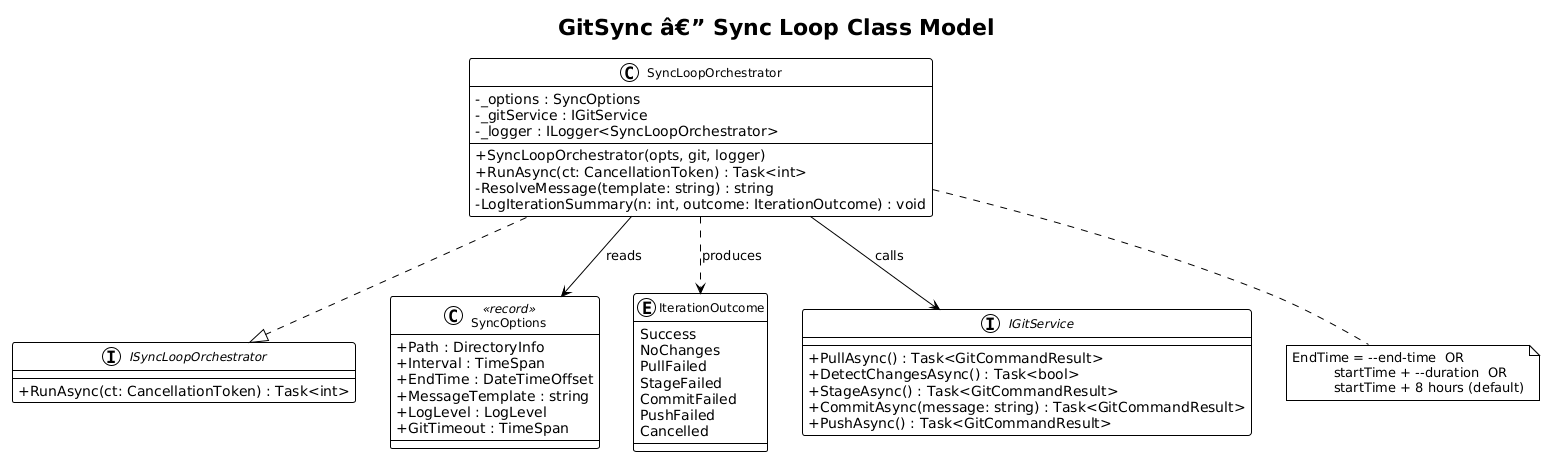

The diagram above was rendered by PlantUML. Its source (embedded in the PNG):
@startuml
!theme plain
skinparam classAttributeIconSize 0
skinparam classFontSize 12

title GitSync â€” Sync Loop Class Model

interface ISyncLoopOrchestrator {
    +RunAsync(ct: CancellationToken) : Task<int>
}

class SyncLoopOrchestrator {
    -_options : SyncOptions
    -_gitService : IGitService
    -_logger : ILogger<SyncLoopOrchestrator>
    +SyncLoopOrchestrator(opts, git, logger)
    +RunAsync(ct: CancellationToken) : Task<int>
    -ResolveMessage(template: string) : string
    -LogIterationSummary(n: int, outcome: IterationOutcome) : void
}

class SyncOptions <<record>> {
    +Path : DirectoryInfo
    +Interval : TimeSpan
    +EndTime : DateTimeOffset
    +MessageTemplate : string
    +LogLevel : LogLevel
    +GitTimeout : TimeSpan
}

enum IterationOutcome {
    Success
    NoChanges
    PullFailed
    StageFailed
    CommitFailed
    PushFailed
    Cancelled
}

interface IGitService {
    +PullAsync() : Task<GitCommandResult>
    +DetectChangesAsync() : Task<bool>
    +StageAsync() : Task<GitCommandResult>
    +CommitAsync(message: string) : Task<GitCommandResult>
    +PushAsync() : Task<GitCommandResult>
}

SyncLoopOrchestrator ..|> ISyncLoopOrchestrator
SyncLoopOrchestrator --> SyncOptions : reads
SyncLoopOrchestrator --> IGitService : calls
SyncLoopOrchestrator ..> IterationOutcome : produces

note bottom of SyncLoopOrchestrator
  EndTime = --end-time  OR
            startTime + --duration  OR
            startTime + 8 hours (default)
end note
@enduml